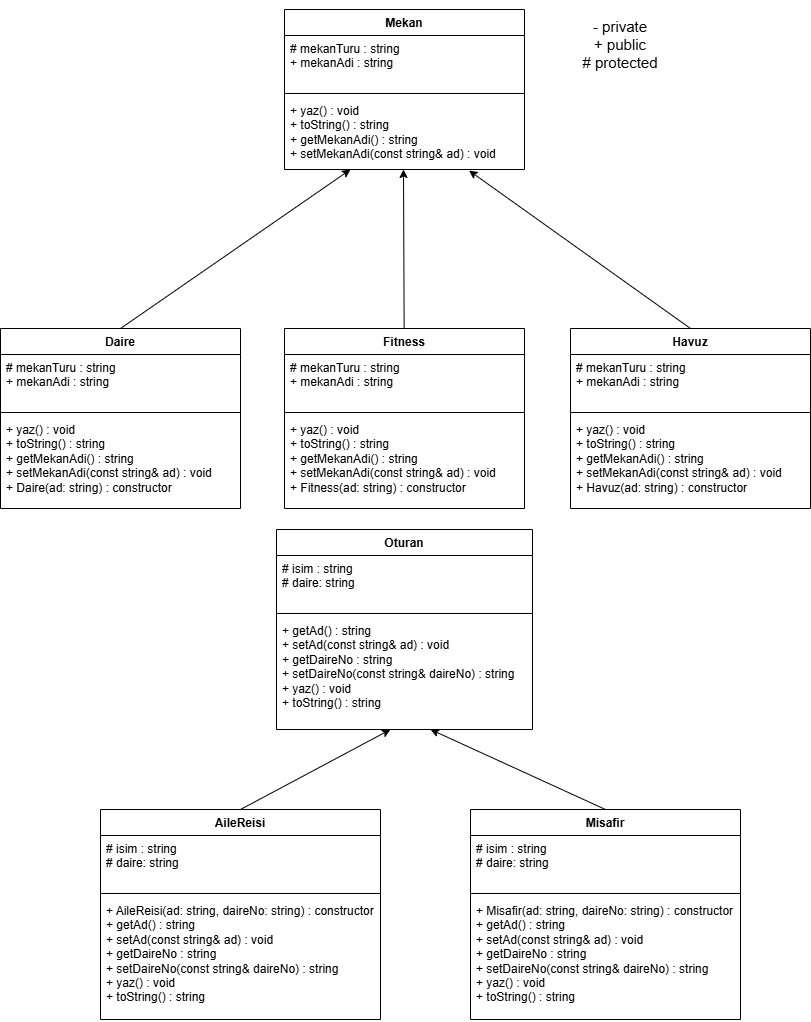

The diagram above was exported from draw.io. Its source (the exported page's mxGraphModel, read from the mxfile embedded in the PNG):
<mxGraphModel dx="1226" dy="625" grid="1" gridSize="10" guides="1" tooltips="1" connect="1" arrows="1" fold="1" page="1" pageScale="1" pageWidth="827" pageHeight="1169" background="#ffffff" math="0" shadow="0">
  <root>
    <mxCell id="0" />
    <mxCell id="1" parent="0" />
    <mxCell id="7wN2OHLONJTmRyWy4fK3-1" value="Mekan" style="swimlane;fontStyle=1;align=center;verticalAlign=top;childLayout=stackLayout;horizontal=1;startSize=26;horizontalStack=0;resizeParent=1;resizeParentMax=0;resizeLast=0;collapsible=1;marginBottom=0;whiteSpace=wrap;html=1;" parent="1" vertex="1">
      <mxGeometry x="294" y="40" width="240" height="160" as="geometry" />
    </mxCell>
    <mxCell id="7wN2OHLONJTmRyWy4fK3-2" value="# mekanTuru : string&lt;div&gt;+ mekanAdi : string&lt;br&gt;&amp;nbsp;&lt;/div&gt;" style="text;strokeColor=none;fillColor=none;align=left;verticalAlign=top;spacingLeft=4;spacingRight=4;overflow=hidden;rotatable=0;points=[[0,0.5],[1,0.5]];portConstraint=eastwest;whiteSpace=wrap;html=1;" parent="7wN2OHLONJTmRyWy4fK3-1" vertex="1">
      <mxGeometry y="26" width="240" height="54" as="geometry" />
    </mxCell>
    <mxCell id="7wN2OHLONJTmRyWy4fK3-3" value="" style="line;strokeWidth=1;fillColor=none;align=left;verticalAlign=middle;spacingTop=-1;spacingLeft=3;spacingRight=3;rotatable=0;labelPosition=right;points=[];portConstraint=eastwest;strokeColor=inherit;" parent="7wN2OHLONJTmRyWy4fK3-1" vertex="1">
      <mxGeometry y="80" width="240" height="8" as="geometry" />
    </mxCell>
    <mxCell id="7wN2OHLONJTmRyWy4fK3-4" value="+ yaz() : void&lt;div&gt;+ toString() : string&lt;br&gt;+ getMekanAdi() :&amp;nbsp;string&lt;br&gt;+&amp;nbsp;setMekanAdi(const string&amp;amp; ad) : void&lt;/div&gt;" style="text;strokeColor=none;fillColor=none;align=left;verticalAlign=top;spacingLeft=4;spacingRight=4;overflow=hidden;rotatable=0;points=[[0,0.5],[1,0.5]];portConstraint=eastwest;whiteSpace=wrap;html=1;" parent="7wN2OHLONJTmRyWy4fK3-1" vertex="1">
      <mxGeometry y="88" width="240" height="72" as="geometry" />
    </mxCell>
    <mxCell id="7wN2OHLONJTmRyWy4fK3-6" value="&lt;font style=&quot;font-size: 15px;&quot;&gt;&lt;br&gt;- private&lt;br&gt;+ public&lt;br&gt;# protected&lt;br&gt;&lt;br&gt;&lt;/font&gt;&lt;div&gt;&lt;br&gt;&lt;/div&gt;" style="text;html=1;align=center;verticalAlign=middle;whiteSpace=wrap;rounded=0;" parent="1" vertex="1">
      <mxGeometry x="580" y="46" width="100" height="74" as="geometry" />
    </mxCell>
    <mxCell id="7wN2OHLONJTmRyWy4fK3-8" style="rounded=0;orthogonalLoop=1;jettySize=auto;html=1;entryX=0.277;entryY=1.008;entryDx=0;entryDy=0;entryPerimeter=0;exitX=0.5;exitY=0;exitDx=0;exitDy=0;" parent="1" target="7wN2OHLONJTmRyWy4fK3-4" edge="1">
      <mxGeometry relative="1" as="geometry">
        <mxPoint x="130" y="359" as="sourcePoint" />
        <Array as="points">
          <mxPoint x="360" y="200" />
        </Array>
      </mxGeometry>
    </mxCell>
    <mxCell id="7wN2OHLONJTmRyWy4fK3-9" value="Havuz" style="swimlane;fontStyle=1;align=center;verticalAlign=top;childLayout=stackLayout;horizontal=1;startSize=26;horizontalStack=0;resizeParent=1;resizeParentMax=0;resizeLast=0;collapsible=1;marginBottom=0;whiteSpace=wrap;html=1;" parent="1" vertex="1">
      <mxGeometry x="580" y="359" width="240" height="180" as="geometry">
        <mxRectangle x="600" y="30" width="100" height="30" as="alternateBounds" />
      </mxGeometry>
    </mxCell>
    <mxCell id="7wN2OHLONJTmRyWy4fK3-10" value="# mekanTuru : string&lt;div&gt;+ mekanAdi : string&lt;br&gt;&amp;nbsp;&lt;/div&gt;" style="text;strokeColor=none;fillColor=none;align=left;verticalAlign=top;spacingLeft=4;spacingRight=4;overflow=hidden;rotatable=0;points=[[0,0.5],[1,0.5]];portConstraint=eastwest;whiteSpace=wrap;html=1;" parent="7wN2OHLONJTmRyWy4fK3-9" vertex="1">
      <mxGeometry y="26" width="240" height="54" as="geometry" />
    </mxCell>
    <mxCell id="7wN2OHLONJTmRyWy4fK3-11" value="" style="line;strokeWidth=1;fillColor=none;align=left;verticalAlign=middle;spacingTop=-1;spacingLeft=3;spacingRight=3;rotatable=0;labelPosition=right;points=[];portConstraint=eastwest;strokeColor=inherit;" parent="7wN2OHLONJTmRyWy4fK3-9" vertex="1">
      <mxGeometry y="80" width="240" height="8" as="geometry" />
    </mxCell>
    <mxCell id="7wN2OHLONJTmRyWy4fK3-12" value="+ yaz() : void&lt;div&gt;+ toString() : string&lt;br&gt;+ getMekanAdi() :&amp;nbsp;string&lt;br&gt;+&amp;nbsp;setMekanAdi(const string&amp;amp; ad) : void&lt;br&gt;+ Havuz(ad: string) : constructor&lt;/div&gt;" style="text;strokeColor=none;fillColor=none;align=left;verticalAlign=top;spacingLeft=4;spacingRight=4;overflow=hidden;rotatable=0;points=[[0,0.5],[1,0.5]];portConstraint=eastwest;whiteSpace=wrap;html=1;" parent="7wN2OHLONJTmRyWy4fK3-9" vertex="1">
      <mxGeometry y="88" width="240" height="92" as="geometry" />
    </mxCell>
    <mxCell id="7wN2OHLONJTmRyWy4fK3-13" style="rounded=0;orthogonalLoop=1;jettySize=auto;html=1;exitX=0.5;exitY=0;exitDx=0;exitDy=0;entryX=0.769;entryY=1.015;entryDx=0;entryDy=0;entryPerimeter=0;" parent="1" source="7wN2OHLONJTmRyWy4fK3-9" target="7wN2OHLONJTmRyWy4fK3-4" edge="1">
      <mxGeometry relative="1" as="geometry">
        <mxPoint x="520" y="200" as="targetPoint" />
      </mxGeometry>
    </mxCell>
    <mxCell id="8AtKCIdYaqwRHvVUJxSC-1" value="Fitness" style="swimlane;fontStyle=1;align=center;verticalAlign=top;childLayout=stackLayout;horizontal=1;startSize=26;horizontalStack=0;resizeParent=1;resizeParentMax=0;resizeLast=0;collapsible=1;marginBottom=0;whiteSpace=wrap;html=1;" parent="1" vertex="1">
      <mxGeometry x="294" y="359" width="240" height="180" as="geometry">
        <mxRectangle x="300" y="359" width="100" height="30" as="alternateBounds" />
      </mxGeometry>
    </mxCell>
    <mxCell id="8AtKCIdYaqwRHvVUJxSC-2" value="# mekanTuru : string&lt;div&gt;+ mekanAdi : string&lt;br&gt;&amp;nbsp;&lt;/div&gt;" style="text;strokeColor=none;fillColor=none;align=left;verticalAlign=top;spacingLeft=4;spacingRight=4;overflow=hidden;rotatable=0;points=[[0,0.5],[1,0.5]];portConstraint=eastwest;whiteSpace=wrap;html=1;" parent="8AtKCIdYaqwRHvVUJxSC-1" vertex="1">
      <mxGeometry y="26" width="240" height="54" as="geometry" />
    </mxCell>
    <mxCell id="8AtKCIdYaqwRHvVUJxSC-3" value="" style="line;strokeWidth=1;fillColor=none;align=left;verticalAlign=middle;spacingTop=-1;spacingLeft=3;spacingRight=3;rotatable=0;labelPosition=right;points=[];portConstraint=eastwest;strokeColor=inherit;" parent="8AtKCIdYaqwRHvVUJxSC-1" vertex="1">
      <mxGeometry y="80" width="240" height="8" as="geometry" />
    </mxCell>
    <mxCell id="8AtKCIdYaqwRHvVUJxSC-4" value="+ yaz() : void&lt;div&gt;+ toString() : string&lt;br&gt;+ getMekanAdi() :&amp;nbsp;string&lt;br&gt;+&amp;nbsp;setMekanAdi(const string&amp;amp; ad) : void&lt;br&gt;+ Fitness(ad: string) : constructor&lt;/div&gt;" style="text;strokeColor=none;fillColor=none;align=left;verticalAlign=top;spacingLeft=4;spacingRight=4;overflow=hidden;rotatable=0;points=[[0,0.5],[1,0.5]];portConstraint=eastwest;whiteSpace=wrap;html=1;" parent="8AtKCIdYaqwRHvVUJxSC-1" vertex="1">
      <mxGeometry y="88" width="240" height="92" as="geometry" />
    </mxCell>
    <mxCell id="8AtKCIdYaqwRHvVUJxSC-5" style="rounded=0;orthogonalLoop=1;jettySize=auto;html=1;" parent="1" source="8AtKCIdYaqwRHvVUJxSC-1" edge="1">
      <mxGeometry relative="1" as="geometry">
        <mxPoint x="413" y="200" as="targetPoint" />
      </mxGeometry>
    </mxCell>
    <mxCell id="8AtKCIdYaqwRHvVUJxSC-6" value="Daire" style="swimlane;fontStyle=1;align=center;verticalAlign=top;childLayout=stackLayout;horizontal=1;startSize=26;horizontalStack=0;resizeParent=1;resizeParentMax=0;resizeLast=0;collapsible=1;marginBottom=0;whiteSpace=wrap;html=1;" parent="1" vertex="1">
      <mxGeometry x="10" y="359" width="240" height="180" as="geometry">
        <mxRectangle x="600" y="30" width="100" height="30" as="alternateBounds" />
      </mxGeometry>
    </mxCell>
    <mxCell id="8AtKCIdYaqwRHvVUJxSC-7" value="# mekanTuru : string&lt;div&gt;+ mekanAdi : string&lt;br&gt;&amp;nbsp;&lt;/div&gt;" style="text;strokeColor=none;fillColor=none;align=left;verticalAlign=top;spacingLeft=4;spacingRight=4;overflow=hidden;rotatable=0;points=[[0,0.5],[1,0.5]];portConstraint=eastwest;whiteSpace=wrap;html=1;" parent="8AtKCIdYaqwRHvVUJxSC-6" vertex="1">
      <mxGeometry y="26" width="240" height="54" as="geometry" />
    </mxCell>
    <mxCell id="8AtKCIdYaqwRHvVUJxSC-8" value="" style="line;strokeWidth=1;fillColor=none;align=left;verticalAlign=middle;spacingTop=-1;spacingLeft=3;spacingRight=3;rotatable=0;labelPosition=right;points=[];portConstraint=eastwest;strokeColor=inherit;" parent="8AtKCIdYaqwRHvVUJxSC-6" vertex="1">
      <mxGeometry y="80" width="240" height="8" as="geometry" />
    </mxCell>
    <mxCell id="8AtKCIdYaqwRHvVUJxSC-9" value="+ yaz() : void&lt;div&gt;+ toString() : string&lt;br&gt;+ getMekanAdi() :&amp;nbsp;string&lt;br&gt;+&amp;nbsp;setMekanAdi(const string&amp;amp; ad) : void&lt;br&gt;+ Daire(ad: string) : constructor&lt;/div&gt;" style="text;strokeColor=none;fillColor=none;align=left;verticalAlign=top;spacingLeft=4;spacingRight=4;overflow=hidden;rotatable=0;points=[[0,0.5],[1,0.5]];portConstraint=eastwest;whiteSpace=wrap;html=1;" parent="8AtKCIdYaqwRHvVUJxSC-6" vertex="1">
      <mxGeometry y="88" width="240" height="92" as="geometry" />
    </mxCell>
    <mxCell id="8AtKCIdYaqwRHvVUJxSC-10" value="Oturan" style="swimlane;fontStyle=1;align=center;verticalAlign=top;childLayout=stackLayout;horizontal=1;startSize=26;horizontalStack=0;resizeParent=1;resizeParentMax=0;resizeLast=0;collapsible=1;marginBottom=0;whiteSpace=wrap;html=1;" parent="1" vertex="1">
      <mxGeometry x="286" y="560" width="256" height="200" as="geometry" />
    </mxCell>
    <mxCell id="8AtKCIdYaqwRHvVUJxSC-11" value="# isim : string&lt;br&gt;# daire: string" style="text;strokeColor=none;fillColor=none;align=left;verticalAlign=top;spacingLeft=4;spacingRight=4;overflow=hidden;rotatable=0;points=[[0,0.5],[1,0.5]];portConstraint=eastwest;whiteSpace=wrap;html=1;" parent="8AtKCIdYaqwRHvVUJxSC-10" vertex="1">
      <mxGeometry y="26" width="256" height="54" as="geometry" />
    </mxCell>
    <mxCell id="8AtKCIdYaqwRHvVUJxSC-12" value="" style="line;strokeWidth=1;fillColor=none;align=left;verticalAlign=middle;spacingTop=-1;spacingLeft=3;spacingRight=3;rotatable=0;labelPosition=right;points=[];portConstraint=eastwest;strokeColor=inherit;" parent="8AtKCIdYaqwRHvVUJxSC-10" vertex="1">
      <mxGeometry y="80" width="256" height="8" as="geometry" />
    </mxCell>
    <mxCell id="8AtKCIdYaqwRHvVUJxSC-13" value="+ getAd() : string&lt;br&gt;+ setAd(const string&amp;amp; ad) : void&amp;nbsp;&lt;br&gt;+ getDaireNo : string&lt;br&gt;+ setDaireNo(const string&amp;amp; daireNo) : string&lt;br&gt;+ yaz() : void&lt;br&gt;+ toString() : string&lt;br&gt;&amp;nbsp;" style="text;strokeColor=none;fillColor=none;align=left;verticalAlign=top;spacingLeft=4;spacingRight=4;overflow=hidden;rotatable=0;points=[[0,0.5],[1,0.5]];portConstraint=eastwest;whiteSpace=wrap;html=1;" parent="8AtKCIdYaqwRHvVUJxSC-10" vertex="1">
      <mxGeometry y="88" width="256" height="112" as="geometry" />
    </mxCell>
    <mxCell id="8AtKCIdYaqwRHvVUJxSC-14" value="AileReisi" style="swimlane;fontStyle=1;align=center;verticalAlign=top;childLayout=stackLayout;horizontal=1;startSize=26;horizontalStack=0;resizeParent=1;resizeParentMax=0;resizeLast=0;collapsible=1;marginBottom=0;whiteSpace=wrap;html=1;" parent="1" vertex="1">
      <mxGeometry x="110" y="840" width="280" height="210" as="geometry" />
    </mxCell>
    <mxCell id="8AtKCIdYaqwRHvVUJxSC-15" value="# isim : string&lt;br&gt;# daire: string" style="text;strokeColor=none;fillColor=none;align=left;verticalAlign=top;spacingLeft=4;spacingRight=4;overflow=hidden;rotatable=0;points=[[0,0.5],[1,0.5]];portConstraint=eastwest;whiteSpace=wrap;html=1;" parent="8AtKCIdYaqwRHvVUJxSC-14" vertex="1">
      <mxGeometry y="26" width="280" height="54" as="geometry" />
    </mxCell>
    <mxCell id="8AtKCIdYaqwRHvVUJxSC-16" value="" style="line;strokeWidth=1;fillColor=none;align=left;verticalAlign=middle;spacingTop=-1;spacingLeft=3;spacingRight=3;rotatable=0;labelPosition=right;points=[];portConstraint=eastwest;strokeColor=inherit;" parent="8AtKCIdYaqwRHvVUJxSC-14" vertex="1">
      <mxGeometry y="80" width="280" height="8" as="geometry" />
    </mxCell>
    <mxCell id="8AtKCIdYaqwRHvVUJxSC-17" value="+ AileReisi(ad: string, daireNo: string) : constructor&lt;br&gt;+ getAd() : string&lt;br&gt;+ setAd(const string&amp;amp; ad) : void&amp;nbsp;&lt;br&gt;+ getDaireNo : string&lt;br&gt;+ setDaireNo(const string&amp;amp; daireNo) : string&lt;br&gt;+ yaz() : void&lt;br&gt;+ toString() : string&lt;br&gt;&lt;br&gt;&amp;nbsp;" style="text;strokeColor=none;fillColor=none;align=left;verticalAlign=top;spacingLeft=4;spacingRight=4;overflow=hidden;rotatable=0;points=[[0,0.5],[1,0.5]];portConstraint=eastwest;whiteSpace=wrap;html=1;" parent="8AtKCIdYaqwRHvVUJxSC-14" vertex="1">
      <mxGeometry y="88" width="280" height="122" as="geometry" />
    </mxCell>
    <mxCell id="8AtKCIdYaqwRHvVUJxSC-18" value="Misafir" style="swimlane;fontStyle=1;align=center;verticalAlign=top;childLayout=stackLayout;horizontal=1;startSize=26;horizontalStack=0;resizeParent=1;resizeParentMax=0;resizeLast=0;collapsible=1;marginBottom=0;whiteSpace=wrap;html=1;" parent="1" vertex="1">
      <mxGeometry x="480" y="840" width="270" height="210" as="geometry" />
    </mxCell>
    <mxCell id="8AtKCIdYaqwRHvVUJxSC-19" value="# isim : string&lt;br&gt;# daire: string" style="text;strokeColor=none;fillColor=none;align=left;verticalAlign=top;spacingLeft=4;spacingRight=4;overflow=hidden;rotatable=0;points=[[0,0.5],[1,0.5]];portConstraint=eastwest;whiteSpace=wrap;html=1;" parent="8AtKCIdYaqwRHvVUJxSC-18" vertex="1">
      <mxGeometry y="26" width="270" height="54" as="geometry" />
    </mxCell>
    <mxCell id="8AtKCIdYaqwRHvVUJxSC-20" value="" style="line;strokeWidth=1;fillColor=none;align=left;verticalAlign=middle;spacingTop=-1;spacingLeft=3;spacingRight=3;rotatable=0;labelPosition=right;points=[];portConstraint=eastwest;strokeColor=inherit;" parent="8AtKCIdYaqwRHvVUJxSC-18" vertex="1">
      <mxGeometry y="80" width="270" height="8" as="geometry" />
    </mxCell>
    <mxCell id="8AtKCIdYaqwRHvVUJxSC-21" value="+ Misafir(ad: string, daireNo: string) : constructor&lt;br&gt;+ getAd() : string&lt;br&gt;+ setAd(const string&amp;amp; ad) : void&amp;nbsp;&lt;br&gt;+ getDaireNo : string&lt;br&gt;+ setDaireNo(const string&amp;amp; daireNo) : string&lt;br&gt;+ yaz() : void&lt;br&gt;+ toString() : string&lt;br&gt;&amp;nbsp;" style="text;strokeColor=none;fillColor=none;align=left;verticalAlign=top;spacingLeft=4;spacingRight=4;overflow=hidden;rotatable=0;points=[[0,0.5],[1,0.5]];portConstraint=eastwest;whiteSpace=wrap;html=1;" parent="8AtKCIdYaqwRHvVUJxSC-18" vertex="1">
      <mxGeometry y="88" width="270" height="122" as="geometry" />
    </mxCell>
    <mxCell id="8AtKCIdYaqwRHvVUJxSC-22" style="rounded=0;orthogonalLoop=1;jettySize=auto;html=1;exitX=0.5;exitY=0;exitDx=0;exitDy=0;" parent="1" source="8AtKCIdYaqwRHvVUJxSC-14" edge="1">
      <mxGeometry relative="1" as="geometry">
        <mxPoint x="400" y="760" as="targetPoint" />
      </mxGeometry>
    </mxCell>
    <mxCell id="8AtKCIdYaqwRHvVUJxSC-23" style="rounded=0;orthogonalLoop=1;jettySize=auto;html=1;entryX=0.613;entryY=1.024;entryDx=0;entryDy=0;entryPerimeter=0;exitX=0.5;exitY=0;exitDx=0;exitDy=0;" parent="1" edge="1" source="8AtKCIdYaqwRHvVUJxSC-18">
      <mxGeometry relative="1" as="geometry">
        <mxPoint x="598.88" y="837.3100000000001" as="sourcePoint" />
        <mxPoint x="440" y="759.9979999999998" as="targetPoint" />
      </mxGeometry>
    </mxCell>
  </root>
</mxGraphModel>